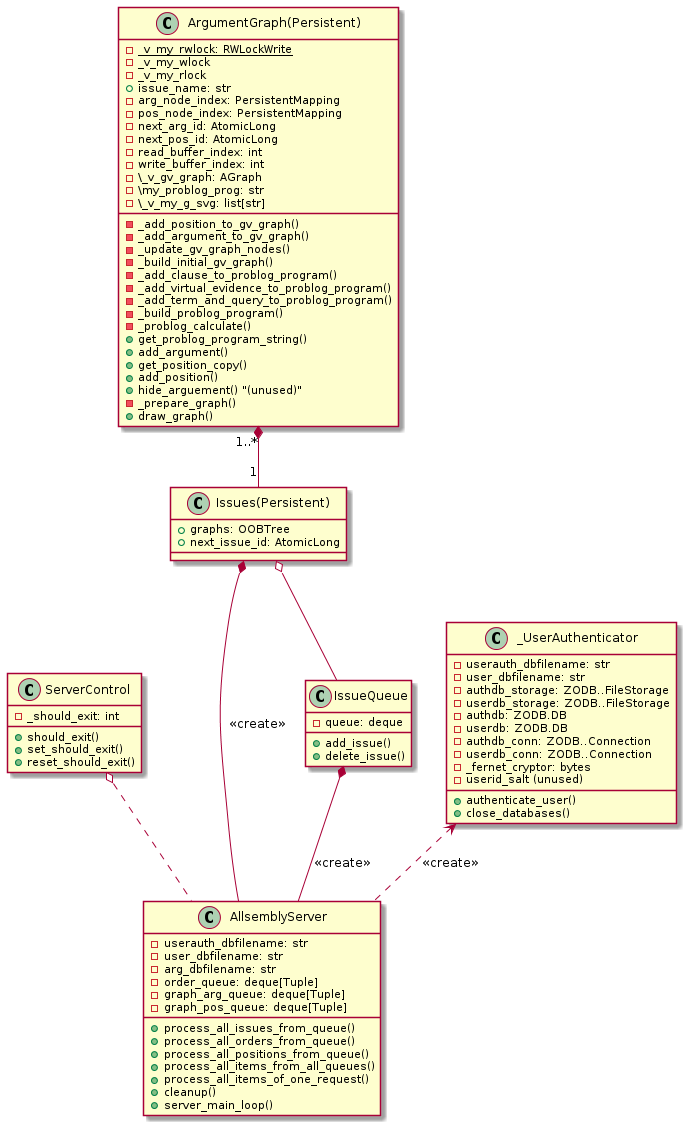

The diagram above was rendered by PlantUML. Its source (embedded in the PNG):
@startuml
class AllsemblyServer {
-userauth_dbfilename: str
-user_dbfilename: str
-arg_dbfilename: str
-order_queue: deque[Tuple]
-graph_arg_queue: deque[Tuple]
-graph_pos_queue: deque[Tuple]
+process_all_issues_from_queue()
+process_all_orders_from_queue()
+process_all_positions_from_queue()
+process_all_items_from_all_queues()
+process_all_items_of_one_request()
+cleanup()
+server_main_loop()
}

class ServerControl {
- _should_exit: int
+ should_exit()
+ set_should_exit()
+ reset_should_exit()
}

ServerControl o.. AllsemblyServer

class Issues(Persistent) {
+ graphs: OOBTree
+ next_issue_id: AtomicLong
}

"Issues(Persistent)" *-- AllsemblyServer: <<create>>

class IssueQueue {
- queue: deque
+ add_issue()
+ delete_issue()
}

IssueQueue *-- AllsemblyServer: <<create>>
"Issues(Persistent)" o-- IssueQueue

class _UserAuthenticator {
- userauth_dbfilename: str
- user_dbfilename: str
- authdb_storage: ZODB..FileStorage
- userdb_storage: ZODB..FileStorage
- authdb: ZODB.DB
- userdb: ZODB.DB
- authdb_conn: ZODB..Connection
- userdb_conn: ZODB..Connection
- _fernet_cryptor: bytes
- {field} userid_salt (unused)
+ authenticate_user()
+ close_databases()
}

_UserAuthenticator <.. AllsemblyServer: <<create>>

class ArgumentGraph(Persistent) {
- {static} _v_my_rwlock: RWLockWrite
- _v_my_wlock
- _v_my_rlock
+ issue_name: str
- arg_node_index: PersistentMapping
- pos_node_index: PersistentMapping
- next_arg_id: AtomicLong
- next_pos_id: AtomicLong
- read_buffer_index: int
- write_buffer_index: int
- \_v_gv_graph: AGraph
- \my_problog_prog: str
- \_v_my_g_svg: list[str]
- _add_position_to_gv_graph()
- _add_argument_to_gv_graph()
- _update_gv_graph_nodes()
- _build_initial_gv_graph()
- _add_clause_to_problog_program()
- _add_virtual_evidence_to_problog_program()
- _add_term_and_query_to_problog_program()
- _build_problog_program()
- _problog_calculate()
+ get_problog_program_string()
+ add_argument()
+ get_position_copy()
+ add_position()
+ hide_arguement() "(unused)"
- _prepare_graph()
+ draw_graph()
}

"ArgumentGraph(Persistent)" "1..*" *-- "1" "Issues(Persistent)"
@enduml